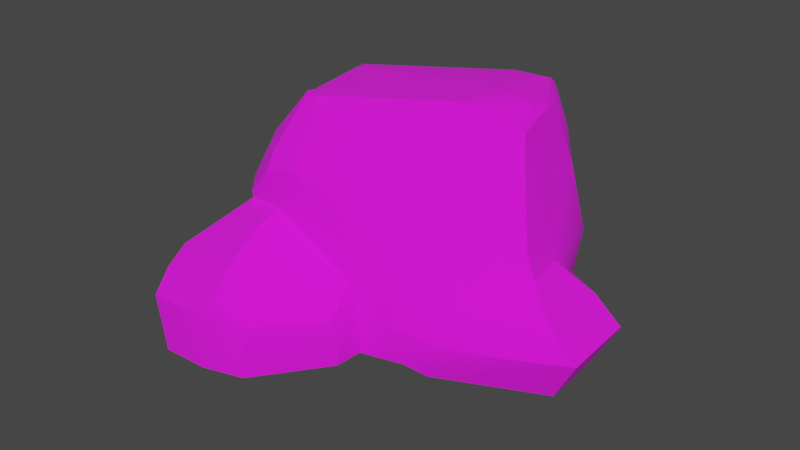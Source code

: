 # Source: Rock_Medium_4.blend  (saved by Blender 4.0.36; exported with 4.5.12 LTS)
import bpy
from mathutils import Matrix  # noqa: F401  (used for matrix-valued properties, if any)

bpy.ops.wm.read_factory_settings(use_empty=True)
scene = bpy.context.scene
scene.name = 'Scene'

# ---- images (referenced by path relative to the original .blend; pixels are not part of the script)
import os
ASSET_DIR = os.environ.get("B2B_ASSET_DIR", "")  # directory of the original .blend (textures are referenced by path, not embedded)
HERE = os.path.dirname(os.path.abspath(__file__))  # packed textures are extracted next to this script under _unpacked/

def load_image(name, relpath, width, height, colorspace="sRGB"):
    """Load a texture the original file referenced (path relative to the .blend, or extracted next to this script)."""
    p = next((c for c in (os.path.join(HERE, relpath), os.path.join(ASSET_DIR, relpath)) if relpath and os.path.exists(c)), "")
    if p:
        img = bpy.data.images.load(p, check_existing=True)
        img.name = name
    else:  # same state as the original file: an image datablock whose file is absent (Cycles renders it pink)
        img = bpy.data.images.new(name, width, height)
        img.source = "FILE"
        img.filepath = "//" + (relpath or name)
    img.colorspace_settings.name = colorspace
    return img
img_rocks_diffuse_png = load_image('Rocks_Diffuse.png', 'textures/Rocks_Diffuse.png', 1024, 1024, 'sRGB')

# ---- materials (node trees are filled in below, after node groups)
mat_rocks = bpy.data.materials.new('Rocks')
mat_rocks.use_transparent_shadow = False
mat_rocks.roughness = 0.5

# ---- node groups
ng_auto_smooth = bpy.data.node_groups.new('Auto Smooth', 'GeometryNodeTree')
_s = ng_auto_smooth.interface.new_socket(name='Geometry', in_out='OUTPUT', socket_type='NodeSocketGeometry')
_s = ng_auto_smooth.interface.new_socket(name='Geometry', in_out='INPUT', socket_type='NodeSocketGeometry')
_s = ng_auto_smooth.interface.new_socket(name='Angle', in_out='INPUT', socket_type='NodeSocketFloat')
_s.subtype = 'ANGLE'
_s.min_value = 0.0
_s.max_value = 3.142
ng_auto_smooth.is_modifier = True
_N = ng_auto_smooth.nodes; _L = ng_auto_smooth.links
n0 = _N.new('NodeGroupOutput'); n0.name = 'Group Output'; n0.location = (480, -100)
n1 = _N.new('NodeGroupInput'); n1.name = 'Group Input'; n1.location = (-420, -300)
n2 = _N.new('NodeGroupInput'); n2.name = 'Group Input.001'; n2.location = (-60, -100)
n3 = _N.new('GeometryNodeSetShadeSmooth'); n3.name = 'Set Shade Smooth'; n3.location = (120, -100)
n3.domain = 'EDGE'
n4 = _N.new('GeometryNodeSetShadeSmooth'); n4.name = 'Set Shade Smooth.001'; n4.location = (300, -100)
n5 = _N.new('GeometryNodeInputMeshEdgeAngle'); n5.name = 'Edge Angle'; n5.location = (-420, -220)
n6 = _N.new('GeometryNodeInputEdgeSmooth'); n6.name = 'Is Edge Smooth'; n6.location = (-60, -160)
n7 = _N.new('GeometryNodeInputShadeSmooth'); n7.name = 'Is Face Smooth'; n7.location = (-240, -340)
n8 = _N.new('FunctionNodeBooleanMath'); n8.name = 'Boolean Math'; n8.location = (-60, -220)
n9 = _N.new('FunctionNodeCompare'); n9.name = 'Compare'; n9.location = (-240, -180)
n9.operation = 'LESS_EQUAL'
_L.new(n5.outputs[0], n9.inputs[0])
_L.new(n4.outputs[0], n0.inputs[0])
_L.new(n1.outputs[1], n9.inputs[1])
_L.new(n9.outputs[0], n8.inputs[0])
_L.new(n7.outputs[0], n8.inputs[1])
_L.new(n2.outputs[0], n3.inputs[0])
_L.new(n6.outputs[0], n3.inputs[1])
_L.new(n3.outputs[0], n4.inputs[0])
_L.new(n8.outputs[0], n3.inputs[2])
n0.is_active_output = True

# ---- material node trees
mat_rocks.use_nodes = True; mat_rocks.node_tree.nodes.clear()
_N = mat_rocks.node_tree.nodes; _L = mat_rocks.node_tree.links
n0 = _N.new('ShaderNodeOutputMaterial'); n0.name = 'Material Output'; n0.location = (242, 666)
n1 = _N.new('ShaderNodeNormalMap'); n1.name = 'Normal Map'; n1.location = (-293, 439)
n1.label = 'Normal/Map'
n1.inputs[0].default_value = 0.0
n2 = _N.new('ShaderNodeBsdfPrincipled'); n2.name = 'Principled BSDF'; n2.location = (-48, 666)
n2.inputs[2].default_value = 1.0
n2.inputs[3].default_value = 1.45
n3 = _N.new('ShaderNodeTexImage'); n3.name = 'Image Texture'; n3.location = (-448, 722)
n3.image = img_rocks_diffuse_png
_L.new(n2.outputs[0], n0.inputs[0])
_L.new(n1.outputs[0], n2.inputs[5])
_L.new(n3.outputs[0], n2.inputs[0])
n0.is_active_output = True

# ---- world
world_world = bpy.data.worlds.new('World'); scene.world = world_world
world_world.use_nodes = True; world_world.node_tree.nodes.clear()
_N = world_world.node_tree.nodes; _L = world_world.node_tree.links
n0 = _N.new('ShaderNodeOutputWorld'); n0.name = 'World Output'; n0.location = (300, 300)
n1 = _N.new('ShaderNodeBackground'); n1.name = 'Background'; n1.location = (10, 300)
n1.inputs[0].default_value = (0.05088, 0.05088, 0.05088, 1.0)
_L.new(n1.outputs[0], n0.inputs[0])
n0.is_active_output = True
world_world.color = (0.05088, 0.05088, 0.05088)
world_world.use_sun_shadow = False
world_world.sun_shadow_jitter_overblur = 0.0

# ---- meshes
me_cube_003_retopology_001 = bpy.data.meshes.new('Cube.003_Retopology.001')
me_cube_003_retopology_001.from_pydata([(-0.105, -1.889, -0.01257), (-0.1493, -1.897, 0.4862), (0.2905, -1.776, 0.3668), (0.245, -1.787, -0.01247), (-0.5545, -1.873, -0.04054), (-0.676, -1.847, 0.4184), (0.001277, -1.797, 0.6008), (0.2829, -1.747, 0.4481), (-0.07336, -1.613, 0.7605), (-0.7256, -1.655, 0.5821), (-0.7803, -1.418, 0.6806), (-0.1182, -1.241, 0.9565), (-0.4933, -0.8915, 0.9974), (-0.09277, -0.9995, 1.068), (0.7556, -1.184, 0.3026), (0.7122, -1.212, 0.008273), (0.7572, -0.9911, 0.03607), (0.744, -0.9729, 0.3512), (0.6393, -0.9794, 0.6515), (0.6923, -1.232, 0.4186), (-0.9274, -1.071, 0.02897), (-0.8937, -1.039, 0.3846), (-0.8544, -1.405, -0.1057), (-0.7086, -0.5299, 0.4667), (-0.4937, -0.309, 0.9586), (-0.7041, -0.332, 0.4861), (-0.8867, -0.6728, -0.03475), (-0.9429, -0.6895, -0.1782), (-0.8703, -0.9872, -0.1689), (-1.107, -0.6146, -0.1802), (-1.04, -0.6101, 0.02247), (-0.9795, -0.4787, 0.3601), (-1.05, -0.2895, 0.3703), (-0.9578, -0.00931, 0.4062), (-1.144, -0.1279, 0.3507), (-1.073, 0.1279, 0.2168), (-1.225, 0.01925, 0.2107), (-1.329, 0.08083, -0.1509), (-1.189, 0.1736, -0.2597), (-1.229, -0.2698, -0.1531), (-1.143, -0.298, 0.1268), (-0.8022, -0.1025, 0.8182), (-0.5297, -0.1963, 1.119), (-0.5764, -0.084, 1.207), (-0.9054, 0.05724, 1.142), (-0.6344, 0.2062, 1.262), (-0.9566, 0.1468, 1.249), (-0.6978, 0.6513, 1.317), (-1.249, 0.5368, 1.268), (-1.257, 0.5129, 0.8422), (-1.161, 0.3079, 0.4245), (-1.181, 0.2899, 0.2231), (-1.262, 0.4165, -0.2982), (-1.458, 1.095, -0.2315), (-1.297, 0.7514, 0.1982), (-1.46, 1.061, 0.9594), (-1.341, 0.5824, 1.16), (-1.21, 0.6761, 1.334), (-1.294, 0.8933, 1.257), (-1.314, 1.134, 1.19), (-1.436, 1.209, 0.261), (-1.462, 1.259, -0.12), (-1.167, 1.474, -0.1897), (-0.9478, 1.534, 0.2377), (-0.7587, 1.531, 0.9586), (-0.7442, 1.51, 1.105), (-0.7109, 0.7357, 1.345), (-0.6837, 0.9098, 1.328), (-0.3876, 1.088, 1.29), (-0.4625, 1.534, 1.118), (-0.2838, 1.155, 1.212), (-0.3504, 1.52, 1.082), (-0.4254, 1.574, 0.9092), (-0.03418, 1.628, 0.3882), (0.1177, 1.68, 0.1196), (-0.9392, 1.362, -0.4086), (-1.002, 1.192, -0.4571), (-0.9117, 0.749, -0.5167), (-0.8522, 0.259, -0.4334), (-0.8364, -0.08717, -0.3727), (-1.12, -0.1995, -0.2404), (-0.8168, -0.2235, -0.3567), (-0.1368, 1.456, 1.084), (-0.06476, 1.292, 1.168), (0.6478, 1.201, 1.3), (0.2423, 1.278, 1.2), (0.6799, 1.349, 1.093), (0.8272, 1.222, 1.294), (0.582, 1.709, -0.1127), (0.4905, 1.637, -0.2564), (0.08571, 1.569, -0.2828), (0.9052, 1.264, 0.005211), (0.6047, 1.284, -0.2712), (0.7656, 1.361, -0.1584), (0.9117, 1.236, -0.1121), (0.7274, 1.523, 0.4949), (0.8804, 1.304, 0.5416), (1.238, 1.287, -0.1232), (1.286, 1.307, 0.03295), (1.349, 1.305, 0.2808), (1.217, 1.199, 1.432), (1.087, 1.172, 1.785), (0.607, 1.155, 1.767), (0.2833, 1.121, 1.718), (-0.1521, 1.1, 1.427), (-0.6669, 0.7988, 1.559), (-0.5641, 0.672, 1.67), (-0.6432, 0.6254, 1.546), (-0.5754, 0.232, 1.546), (-0.5125, -0.1024, 1.546), (-0.4789, -0.2984, 1.546), (-0.4568, -0.4956, 1.546), (-0.4198, -0.6584, 1.546), (-0.2251, -0.9718, 1.338), (-0.4135, -0.9685, 1.118), (-0.4958, -0.8525, 1.184), (-0.2225, -0.8791, 1.5), (-0.09765, -0.5991, 1.948), (0.3823, -0.9406, 1.224), (0.06797, -0.9613, 1.432), (0.08235, -0.8682, 1.596), (0.03232, -0.6446, 1.948), (-0.165, -0.4847, 1.898), (0.7247, 1.098, 1.846), (-0.3247, 0.3234, 1.874), (-0.3053, 0.1874, 1.878), (-0.2499, -0.08372, 1.885), (-0.1987, -0.3125, 1.895), (1.061, 1.138, 1.84), (1.309, 0.737, 1.859), (1.353, 0.7437, 1.799), (1.399, 1.005, 1.216), (1.547, 1.035, 0.6113), (1.502, 0.9927, 0.1701), (1.702, 0.3272, 0.6554), (1.432, 0.5012, 1.413), (1.389, 0.4744, 1.78), (1.413, 0.2441, 1.703), (1.484, 0.1628, 1.44), (1.665, -0.02764, 0.8658), (1.345, 0.4636, 1.855), (1.343, 0.2114, 1.787), (1.137, 0.3879, 1.934), (1.159, 0.09458, 1.916), (0.9773, 0.5279, 1.899), (0.2941, 0.3816, 1.897), (0.1618, 0.2372, 1.914), (0.1154, -0.05568, 1.926), (-0.01905, -0.3219, 1.929), (0.9198, -0.1176, 1.966), (0.6456, -0.5134, 1.88), (0.1438, -0.6987, 1.889), (0.7245, -0.6943, 1.474), (0.8081, -0.8979, 1.003), (0.2368, -0.8348, 1.574), (0.3198, -0.4774, 1.959), (0.3953, -0.612, 1.892), (0.5959, -0.92, 1.115), (0.4804, -0.7727, 1.539), (1.095, -0.2911, 1.451), (1.322, -0.03513, 1.452), (1.26, -0.4294, 0.9611), (1.486, -0.184, 0.9476), (1.288, -0.7637, 0.2966), (1.416, -0.5295, 0.5427), (1.558, -0.3354, 0.6016), (1.772, -0.06361, 0.6522), (2.145, -0.2683, 0.3433), (1.306, -0.7749, 0.1878), (2.315, 0.3951, 0.2348), (2.241, 0.5472, 0.1186), (1.061, -0.8096, -0.04017), (2.321, -0.272, 0.1951), (1.213, -0.6926, -0.1514), (2.107, -0.2137, -0.1983), (2.059, 0.2792, -0.245), (2.108, 0.4752, -0.1301), (1.449, 0.8687, -0.1443), (1.918, -0.1831, 0.5285), (2.051, 0.4037, 0.4487), (1.885, 0.7806, 0.1476), (1.843, 0.6153, -0.2083), (-0.5925, -0.194, -0.3371), (-0.5674, -0.02172, -0.3572), (-0.5869, 0.3014, -0.4003), (-0.5143, 0.7933, -0.4654), (-0.09174, 0.9764, -0.4164), (0.4258, 1.026, -0.3108), (0.5082, 0.9838, -0.1449), (-0.3297, 0.6832, -0.2503), (-0.2272, 0.6342, -0.1587), (-0.5167, -0.3773, -0.189), (-0.4318, -0.05789, -0.1579), (-0.6169, -0.9594, -0.1993), (-0.5322, -1.444, -0.1666), (0.7393, 0.8328, -0.1258), (1.956, -0.03146, -0.3051), (1.278, -0.2307, -0.2974), (0.8522, -0.1939, -0.1561), (0.6494, -0.4751, -0.1536), (0.4604, -0.645, -0.0968), (-0.7565, -1.7, -0.07846)], [], [(0, 3, 2, 1), (0, 1, 5, 4), (1, 2, 7, 6), (6, 8, 9, 1), (9, 5, 1), (9, 8, 11, 10), (10, 11, 13, 12), (7, 2, 14, 19), (3, 15, 14, 2), (15, 16, 17, 14), (17, 18, 19, 14), (8, 6, 7, 19), (18, 13, 11, 19), (8, 19, 11), (21, 10, 12, 23), (12, 24, 25, 23), (23, 26, 20, 21), (26, 27, 28, 20), (28, 22, 20), (27, 26, 30, 29), (30, 26, 23, 31), (23, 25, 32, 31), (32, 25, 33, 34), (33, 35, 36, 34), (35, 38, 37, 36), (39, 29, 30, 40), (37, 39, 40, 36), (40, 32, 34, 36), (32, 40, 30, 31), (25, 24, 42, 41), (41, 42, 43, 44), (43, 45, 46, 44), (46, 45, 47, 48), (48, 49, 44, 46), (49, 50, 41, 44), (41, 50, 33, 25), (35, 33, 50, 51), (38, 35, 51, 52), (52, 51, 54, 53), (54, 51, 50, 49), (49, 56, 55), (48, 57, 58, 56), (56, 49, 48), (58, 59, 55, 56), (55, 60, 54, 49), (60, 61, 53, 54), (61, 60, 63, 62), (63, 60, 55, 64), (64, 55, 59, 65), (57, 48, 47, 66), (66, 67, 58, 57), (67, 68, 59, 58), (65, 59, 68, 69), (68, 70, 71, 69), (69, 72, 64, 65), (72, 73, 63, 64), (73, 74, 62, 63), (62, 75, 76, 61), (61, 76, 53), (76, 77, 52, 53), (77, 78, 38, 52), (78, 79, 80, 38), (80, 79, 81, 29), (37, 38, 80, 39), (39, 80, 29), (71, 82, 73, 72), (69, 71, 72), (82, 71, 70, 83), (70, 84, 85, 83), (85, 84, 87, 86), (85, 73, 83), (74, 73, 85, 86), (83, 73, 82), (74, 86, 95, 88), (89, 90, 74, 88), (90, 75, 62, 74), (95, 86, 87, 96), (89, 88, 93, 92), (93, 88, 91, 94), (88, 95, 96, 91), (94, 91, 98, 97), (98, 91, 96, 99), (99, 96, 87, 100), (100, 87, 102, 101), (102, 87, 84, 103), (103, 84, 70, 104), (70, 68, 104), (67, 105, 104, 68), (104, 105, 103), (66, 105, 67), (105, 66, 47, 107), (107, 47, 45, 108), (108, 45, 43, 109), (109, 43, 42, 110), (24, 111, 110, 42), (111, 24, 115, 112), (13, 113, 114, 12), (12, 114, 115), (115, 24, 12), (113, 116, 115, 114), (116, 117, 112, 115), (13, 118, 119, 113), (119, 120, 116, 113), (120, 121, 117, 116), (117, 122, 111, 112), (110, 111, 122, 127), (109, 110, 127, 126), (108, 109, 126, 125), (107, 108, 125, 124), (105, 107, 124, 106), (124, 103, 106), (102, 103, 124, 123), (106, 103, 105), (123, 128, 101, 102), (128, 129, 130, 101), (130, 131, 100, 101), (131, 132, 99, 100), (132, 133, 98, 99), (132, 134, 133), (134, 132, 131, 135), (135, 131, 130, 136), (136, 137, 138, 135), (138, 139, 134, 135), (129, 140, 136, 130), (140, 141, 137, 136), (140, 142, 143, 141), (142, 140, 129, 144), (144, 129, 128, 123), (144, 123, 124, 145), (145, 124, 125, 146), (146, 125, 126, 147), (147, 126, 127, 148), (148, 127, 122, 117), (155, 156, 150, 149), (154, 118, 157, 158), (120, 119, 118, 154), (151, 154, 158, 156), (120, 154, 151, 121), (158, 157, 153, 152), (156, 158, 152, 150), (121, 151, 156, 155), (121, 155, 148, 117), (147, 148, 155, 149), (145, 146, 147, 149), (149, 142, 144, 145), (142, 149, 143), (152, 159, 149, 150), (159, 160, 143, 149), (160, 138, 141, 143), (137, 141, 138), (153, 161, 159, 152), (161, 162, 160, 159), (162, 139, 138, 160), (153, 163, 164, 161), (164, 165, 162, 161), (165, 166, 139, 162), (166, 134, 139), (165, 167, 178, 166), (18, 163, 153, 157), (18, 157, 118, 13), (179, 180, 133, 134), (164, 163, 167, 165), (163, 168, 172, 167), (172, 169, 167), (178, 179, 134, 166), (17, 168, 163, 18), (16, 171, 168, 17), (171, 173, 172, 168), (173, 174, 172), (174, 175, 169, 172), (175, 176, 170, 169), (181, 177, 133, 180), (176, 181, 180, 170), (167, 169, 179, 178), (169, 170, 180, 179), (177, 97, 98, 133), (81, 79, 183, 182), (183, 79, 78, 184), (184, 78, 77, 185), (185, 77, 76, 75), (185, 75, 90, 186), (186, 90, 89, 187), (89, 92, 187), (187, 92, 93, 188), (187, 188, 190, 189), (185, 186, 187, 189), (189, 183, 184, 185), (182, 183, 192, 191), (192, 183, 189, 190), (191, 27, 81, 182), (191, 193, 28, 27), (81, 27, 29), (193, 194, 22, 28), (10, 21, 20, 22), (194, 0, 4, 201), (194, 15, 3, 0), (16, 15, 194, 193), (171, 16, 200), (173, 171, 200, 199), (94, 195, 188, 93), (195, 94, 97, 177), (175, 181, 176), (175, 174, 196), (196, 174, 173, 197), (198, 197, 173, 199), (199, 200, 191, 192), (200, 16, 193, 191), (198, 199, 192, 190), (198, 190, 188, 195), (177, 197, 198, 195), (181, 175, 196), (177, 181, 196, 197), (22, 201, 9, 10), (5, 201, 4), (201, 22, 194), (9, 201, 5)])
me_cube_003_retopology_001.polygons.foreach_set('use_smooth', [True] * 216)
_uv = me_cube_003_retopology_001.uv_layers.new(name='Default')
_uv.uv.foreach_set('vector', [0.6103, 0.9242, 0.6063, 0.9449, 0.5887, 0.9412, 0.5887, 0.9208, 0.6103, 0.9242, 0.5887, 0.9208, 0.5894, 0.8991, 0.6109, 0.8977, 0.5887, 0.9208, 0.5887, 0.9412, 0.5848, 0.94, 0.5812, 0.9266, 0.5812, 0.9266, 0.5699, 0.923, 0.5786, 0.896, 0.5887, 0.9208, 0.5786, 0.896, 0.5894, 0.8991, 0.5887, 0.9208, 0.5786, 0.896, 0.5699, 0.923, 0.5501, 0.9201, 0.5681, 0.8909, 0.5681, 0.8909, 0.5501, 0.9201, 0.5374, 0.9211, 0.5374, 0.8965, 0.5848, 0.94, 0.5887, 0.9412, 0.5702, 0.9714, 0.5675, 0.9652, 0.6063, 0.9449, 0.5835, 0.9782, 0.5702, 0.9714, 0.5887, 0.9412, 0.5835, 0.9782, 0.5745, 0.9861, 0.5614, 0.9762, 0.5702, 0.9714, 0.5614, 0.9762, 0.5511, 0.963, 0.5675, 0.9652, 0.5702, 0.9714, 0.5699, 0.923, 0.5812, 0.9266, 0.5848, 0.94, 0.5675, 0.9652, 0.5511, 0.963, 0.5374, 0.9211, 0.5501, 0.9201, 0.5675, 0.9652, 0.5699, 0.923, 0.5675, 0.9652, 0.5501, 0.9201, 0.5656, 0.87, 0.5681, 0.8909, 0.5374, 0.8965, 0.5411, 0.8604, 0.8542, 0.4267, 0.8817, 0.4231, 0.8854, 0.4472, 0.8763, 0.45, 0.5411, 0.8604, 0.5657, 0.8443, 0.5789, 0.8596, 0.5656, 0.87, 0.5657, 0.8443, 0.5718, 0.8397, 0.5833, 0.85, 0.5789, 0.8596, 0.5833, 0.85, 0.5965, 0.8679, 0.5789, 0.8596, 0.1663, 0.126, 0.1589, 0.129, 0.1563, 0.1207, 0.1663, 0.1167, 0.1563, 0.1207, 0.1589, 0.129, 0.1301, 0.1319, 0.1383, 0.1205, 0.1301, 0.1319, 0.1224, 0.1243, 0.1349, 0.1117, 0.1383, 0.1205, 0.1349, 0.1117, 0.1224, 0.1243, 0.1233, 0.1022, 0.1333, 0.1031, 0.1233, 0.1022, 0.1303, 0.08894, 0.1371, 0.09445, 0.1333, 0.1031, 0.1303, 0.08894, 0.1537, 0.07649, 0.1509, 0.08636, 0.1371, 0.09445, 0.1591, 0.1001, 0.1663, 0.1167, 0.1563, 0.1207, 0.1466, 0.1073, 0.1509, 0.08636, 0.1591, 0.1001, 0.1466, 0.1073, 0.1371, 0.09445, 0.1466, 0.1073, 0.1349, 0.1117, 0.1333, 0.1031, 0.1371, 0.09445, 0.1349, 0.1117, 0.1466, 0.1073, 0.1563, 0.1207, 0.1383, 0.1205, 0.8854, 0.4472, 0.8817, 0.4231, 0.8874, 0.4158, 0.8984, 0.4323, 0.8984, 0.4323, 0.8874, 0.4158, 0.8927, 0.4112, 0.9091, 0.4177, 0.8927, 0.4112, 0.9036, 0.4025, 0.9147, 0.4134, 0.9091, 0.4177, 0.9147, 0.4134, 0.9036, 0.4025, 0.9177, 0.3861, 0.9367, 0.406, 0.9377, 0.4151, 0.9349, 0.4352, 0.9091, 0.4177, 0.9147, 0.4134, 0.9349, 0.4352, 0.9219, 0.4538, 0.8984, 0.4323, 0.9091, 0.4177, 0.8984, 0.4323, 0.9219, 0.4538, 0.9041, 0.4531, 0.8854, 0.4472, 0.9114, 0.4628, 0.9041, 0.4531, 0.9219, 0.4538, 0.9206, 0.4635, 0.9129, 0.4861, 0.9114, 0.4628, 0.9206, 0.4635, 0.9247, 0.489, 0.9247, 0.489, 0.9206, 0.4635, 0.9429, 0.4671, 0.9582, 0.4896, 0.9429, 0.4671, 0.9206, 0.4635, 0.9219, 0.4538, 0.9349, 0.4352, 0.9349, 0.4352, 0.9418, 0.4207, 0.9634, 0.4333, 0.9367, 0.406, 0.938, 0.3986, 0.9468, 0.3927, 0.945, 0.4081, 0.9418, 0.4207, 0.9349, 0.4352, 0.9377, 0.4151, 0.9468, 0.3927, 0.9542, 0.3843, 0.9664, 0.3899, 0.945, 0.4081, 0.9634, 0.4333, 0.9657, 0.4668, 0.9429, 0.4671, 0.9349, 0.4352, 0.9657, 0.4668, 0.9664, 0.485, 0.9582, 0.4896, 0.9429, 0.4671, 0.9605, 0.1247, 0.9411, 0.125, 0.9432, 0.09669, 0.9624, 0.1078, 0.9432, 0.09669, 0.9411, 0.125, 0.9071, 0.1271, 0.9096, 0.08625, 0.9537, 0.3508, 0.9664, 0.3899, 0.9542, 0.3843, 0.9475, 0.3538, 0.938, 0.3986, 0.9367, 0.406, 0.9177, 0.3861, 0.9205, 0.3827, 0.9205, 0.3827, 0.9244, 0.3745, 0.9468, 0.3927, 0.938, 0.3986, 0.9244, 0.3745, 0.9191, 0.3581, 0.9542, 0.3843, 0.9468, 0.3927, 0.9475, 0.3538, 0.9542, 0.3843, 0.9191, 0.3581, 0.9384, 0.3443, 0.9191, 0.3581, 0.9189, 0.3507, 0.9353, 0.3399, 0.9384, 0.3443, 0.9384, 0.3443, 0.9447, 0.3362, 0.9537, 0.3508, 0.9475, 0.3538, 0.9132, 0.07007, 0.9396, 0.05288, 0.9432, 0.09669, 0.9096, 0.08625, 0.9396, 0.05288, 0.9534, 0.04743, 0.9624, 0.1078, 0.9432, 0.09669, 0.9624, 0.1078, 0.9761, 0.1003, 0.9816, 0.1073, 0.9605, 0.1247, 0.9605, 0.1247, 0.9816, 0.1073, 0.9691, 0.1286, 0.8185, 0.7593, 0.8202, 0.738, 0.8429, 0.7275, 0.8433, 0.7617, 0.8202, 0.738, 0.8248, 0.715, 0.8433, 0.7149, 0.8429, 0.7275, 0.8248, 0.715, 0.829, 0.6988, 0.8443, 0.6963, 0.8433, 0.7149, 0.8443, 0.6963, 0.829, 0.6988, 0.8296, 0.6922, 0.8478, 0.6764, 0.1509, 0.08636, 0.1537, 0.07649, 0.1642, 0.09456, 0.1591, 0.1001, 0.1591, 0.1001, 0.1642, 0.09456, 0.1663, 0.1167, 0.9049, 0.06508, 0.9055, 0.05467, 0.9396, 0.05288, 0.9132, 0.07007, 0.9384, 0.3443, 0.9353, 0.3399, 0.9447, 0.3362, 0.9055, 0.05467, 0.9049, 0.06508, 0.8899, 0.05593, 0.8987, 0.04724, 0.8899, 0.05593, 0.8982, 0.01182, 0.9001, 0.03224, 0.8987, 0.04724, 0.9001, 0.03224, 0.8982, 0.01182, 0.9006, 0.003599, 0.9101, 0.01276, 0.9001, 0.03224, 0.9396, 0.05288, 0.8987, 0.04724, 0.9534, 0.04743, 0.9396, 0.05288, 0.9001, 0.03224, 0.9101, 0.01276, 0.8987, 0.04724, 0.9396, 0.05288, 0.9055, 0.05467, 0.9534, 0.04743, 0.9101, 0.01276, 0.9393, 0.01574, 0.9658, 0.02741, 0.9729, 0.03092, 0.9733, 0.05057, 0.9534, 0.04743, 0.9658, 0.02741, 0.9733, 0.05057, 0.9761, 0.1003, 0.9624, 0.1078, 0.9534, 0.04743, 0.9393, 0.01574, 0.9101, 0.01276, 0.9006, 0.003599, 0.9373, 0.003224, 0.9729, 0.03092, 0.9658, 0.02741, 0.9721, 0.0111, 0.9816, 0.01531, 0.9721, 0.0111, 0.9658, 0.02741, 0.9644, 0.002023, 0.9703, 0.001953, 0.9658, 0.02741, 0.9393, 0.01574, 0.9373, 0.003224, 0.9644, 0.002023, 0.5759, 0.5769, 0.5732, 0.5819, 0.5568, 0.5741, 0.5625, 0.5688, 0.5568, 0.5741, 0.5732, 0.5819, 0.5615, 0.6047, 0.5483, 0.5828, 0.5483, 0.5828, 0.5615, 0.6047, 0.5457, 0.6371, 0.526, 0.6337, 0.526, 0.6337, 0.5457, 0.6371, 0.5424, 0.6617, 0.522, 0.6517, 0.5424, 0.6617, 0.5457, 0.6371, 0.5531, 0.6422, 0.5562, 0.6685, 0.5562, 0.6685, 0.5531, 0.6422, 0.5926, 0.6679, 0.5808, 0.6719, 0.5926, 0.6679, 0.5939, 0.6752, 0.5808, 0.6719, 0.6022, 0.6909, 0.5933, 0.6975, 0.5808, 0.6719, 0.5939, 0.6752, 0.5808, 0.6719, 0.5933, 0.6975, 0.5562, 0.6685, 0.6027, 0.701, 0.5933, 0.6975, 0.6022, 0.6909, 0.5933, 0.6975, 0.6027, 0.701, 0.6032, 0.706, 0.592, 0.7056, 0.592, 0.7056, 0.6032, 0.706, 0.5983, 0.7292, 0.5857, 0.7239, 0.5857, 0.7239, 0.5983, 0.7292, 0.5943, 0.7441, 0.5787, 0.739, 0.5787, 0.739, 0.5943, 0.7441, 0.5953, 0.7513, 0.5744, 0.7476, 0.5997, 0.7598, 0.5702, 0.7562, 0.5744, 0.7476, 0.5953, 0.7513, 0.5702, 0.7562, 0.5997, 0.7598, 0.5788, 0.779, 0.5665, 0.7633, 0.5114, 0.7901, 0.5248, 0.7839, 0.5281, 0.7964, 0.5267, 0.804, 0.5267, 0.804, 0.5281, 0.7964, 0.5354, 0.7967, 0.5788, 0.779, 0.5997, 0.7598, 0.5861, 0.7843, 0.5248, 0.7839, 0.5305, 0.7767, 0.5354, 0.7967, 0.5281, 0.7964, 0.5305, 0.7767, 0.5425, 0.7524, 0.5447, 0.7778, 0.5354, 0.7967, 0.5114, 0.7901, 0.4988, 0.7687, 0.5167, 0.7717, 0.5248, 0.7839, 0.5167, 0.7717, 0.5217, 0.7647, 0.5305, 0.7767, 0.5248, 0.7839, 0.5217, 0.7647, 0.5359, 0.7508, 0.5425, 0.7524, 0.5305, 0.7767, 0.5425, 0.7524, 0.5487, 0.7485, 0.5702, 0.7562, 0.5665, 0.7633, 0.5744, 0.7476, 0.5702, 0.7562, 0.5487, 0.7485, 0.5533, 0.741, 0.5787, 0.739, 0.5744, 0.7476, 0.5533, 0.741, 0.5594, 0.7316, 0.5857, 0.7239, 0.5787, 0.739, 0.5594, 0.7316, 0.5657, 0.7204, 0.592, 0.7056, 0.5857, 0.7239, 0.5657, 0.7204, 0.5684, 0.7147, 0.5933, 0.6975, 0.592, 0.7056, 0.5684, 0.7147, 0.5857, 0.7021, 0.5684, 0.7147, 0.5562, 0.6685, 0.5857, 0.7021, 0.5424, 0.6617, 0.5562, 0.6685, 0.5684, 0.7147, 0.5355, 0.6632, 0.5857, 0.7021, 0.5562, 0.6685, 0.5933, 0.6975, 0.5355, 0.6632, 0.5215, 0.6553, 0.522, 0.6517, 0.5424, 0.6617, 0.5215, 0.6553, 0.5051, 0.6705, 0.5023, 0.6689, 0.5195, 0.6522, 0.5023, 0.6689, 0.4866, 0.6448, 0.5033, 0.642, 0.5195, 0.6522, 0.4866, 0.6448, 0.4622, 0.6286, 0.4598, 0.6065, 0.5033, 0.642, 0.4622, 0.6286, 0.4451, 0.6164, 0.4512, 0.5979, 0.4598, 0.6065, 0.4622, 0.6286, 0.4438, 0.6582, 0.4451, 0.6164, 0.4438, 0.6582, 0.4622, 0.6286, 0.4866, 0.6448, 0.4811, 0.6705, 0.4811, 0.6705, 0.4866, 0.6448, 0.5023, 0.6689, 0.495, 0.6797, 0.495, 0.6797, 0.4873, 0.6894, 0.4738, 0.6852, 0.4811, 0.6705, 0.4738, 0.6852, 0.4442, 0.6783, 0.4438, 0.6582, 0.4811, 0.6705, 0.5051, 0.6705, 0.4985, 0.6814, 0.495, 0.6797, 0.5023, 0.6689, 0.4985, 0.6814, 0.4921, 0.692, 0.4873, 0.6894, 0.495, 0.6797, 0.4985, 0.6814, 0.5064, 0.6882, 0.5005, 0.7, 0.4921, 0.692, 0.5064, 0.6882, 0.4985, 0.6814, 0.5051, 0.6705, 0.5156, 0.6846, 0.5156, 0.6846, 0.5051, 0.6705, 0.5215, 0.6553, 0.5355, 0.6632, 0.5156, 0.6846, 0.5355, 0.6632, 0.5684, 0.7147, 0.5428, 0.702, 0.5428, 0.702, 0.5684, 0.7147, 0.5657, 0.7204, 0.5462, 0.7106, 0.5462, 0.7106, 0.5657, 0.7204, 0.5594, 0.7316, 0.5435, 0.7242, 0.5435, 0.7242, 0.5594, 0.7316, 0.5533, 0.741, 0.5449, 0.7382, 0.5449, 0.7382, 0.5533, 0.741, 0.5487, 0.7485, 0.5425, 0.7524, 0.5272, 0.7381, 0.5208, 0.7423, 0.5118, 0.7339, 0.5078, 0.7127, 0.5156, 0.7604, 0.4988, 0.7687, 0.4875, 0.7649, 0.5059, 0.7533, 0.5217, 0.7647, 0.5167, 0.7717, 0.4988, 0.7687, 0.5156, 0.7604, 0.5292, 0.7507, 0.5156, 0.7604, 0.5059, 0.7533, 0.5208, 0.7423, 0.5217, 0.7647, 0.5156, 0.7604, 0.5292, 0.7507, 0.5359, 0.7508, 0.5059, 0.7533, 0.4875, 0.7649, 0.4771, 0.7599, 0.4957, 0.7458, 0.5208, 0.7423, 0.5059, 0.7533, 0.4957, 0.7458, 0.5118, 0.7339, 0.5359, 0.7508, 0.5292, 0.7507, 0.5208, 0.7423, 0.5272, 0.7381, 0.5359, 0.7508, 0.5272, 0.7381, 0.5449, 0.7382, 0.5425, 0.7524, 0.5435, 0.7242, 0.5449, 0.7382, 0.5272, 0.7381, 0.5078, 0.7127, 0.5428, 0.702, 0.5462, 0.7106, 0.5435, 0.7242, 0.5078, 0.7127, 0.5078, 0.7127, 0.5064, 0.6882, 0.5156, 0.6846, 0.5428, 0.702, 0.5064, 0.6882, 0.5078, 0.7127, 0.5005, 0.7, 0.4957, 0.7458, 0.4832, 0.7226, 0.5078, 0.7127, 0.5118, 0.7339, 0.4832, 0.7226, 0.4775, 0.707, 0.5005, 0.7, 0.5078, 0.7127, 0.4775, 0.707, 0.4735, 0.695, 0.4921, 0.692, 0.5005, 0.7, 0.4873, 0.6894, 0.4921, 0.692, 0.4735, 0.695, 0.4771, 0.7599, 0.4603, 0.7331, 0.4832, 0.7226, 0.4957, 0.7458, 0.4603, 0.7331, 0.4531, 0.7186, 0.4775, 0.707, 0.4832, 0.7226, 0.4531, 0.7186, 0.4449, 0.7099, 0.4735, 0.695, 0.4775, 0.707, 0.4771, 0.7599, 0.4362, 0.7607, 0.4407, 0.7427, 0.4603, 0.7331, 0.4407, 0.7427, 0.4381, 0.73, 0.4531, 0.7186, 0.4603, 0.7331, 0.4381, 0.73, 0.4336, 0.713, 0.4449, 0.7099, 0.4531, 0.7186, 0.4334, 0.6742, 0.4438, 0.6582, 0.4442, 0.6783, 0.5715, 0.3898, 0.6001, 0.4002, 0.5859, 0.402, 0.5759, 0.4061, 0.47, 0.7776, 0.4362, 0.7607, 0.4771, 0.7599, 0.4875, 0.7649, 0.47, 0.7776, 0.4875, 0.7649, 0.4988, 0.7687, 0.5114, 0.7901, 0.589, 0.4303, 0.5865, 0.4541, 0.5686, 0.4649, 0.5704, 0.4245, 0.5686, 0.3783, 0.5733, 0.3617, 0.6001, 0.4002, 0.5715, 0.3898, 0.5733, 0.3617, 0.5778, 0.3589, 0.611, 0.4012, 0.6001, 0.4002, 0.611, 0.4012, 0.6049, 0.4327, 0.6001, 0.4002, 0.5859, 0.402, 0.589, 0.4303, 0.5704, 0.4245, 0.5759, 0.4061, 0.4556, 0.782, 0.4317, 0.7635, 0.4362, 0.7607, 0.47, 0.7776, 0.4438, 0.791, 0.4303, 0.7798, 0.4317, 0.7635, 0.4556, 0.782, 0.3767, 0.7967, 0.3777, 0.8072, 0.337, 0.8493, 0.3615, 0.8015, 0.3777, 0.8072, 0.3584, 0.8513, 0.337, 0.8493, 0.3584, 0.8513, 0.3623, 0.8745, 0.3366, 0.8811, 0.337, 0.8493, 0.3623, 0.8745, 0.3565, 0.8839, 0.3435, 0.8881, 0.3366, 0.8811, 0.3677, 0.8934, 0.3777, 0.9135, 0.3648, 0.9233, 0.3536, 0.9057, 0.3565, 0.8839, 0.3677, 0.8934, 0.3536, 0.9057, 0.3435, 0.8881, 0.6001, 0.4002, 0.6049, 0.4327, 0.589, 0.4303, 0.5859, 0.402, 0.6049, 0.4327, 0.6036, 0.4426, 0.5865, 0.4541, 0.589, 0.4303, 0.4303, 0.6097, 0.4452, 0.5929, 0.4512, 0.5979, 0.4451, 0.6164, 0.8296, 0.6922, 0.829, 0.6988, 0.816, 0.6979, 0.8193, 0.6904, 0.816, 0.6979, 0.829, 0.6988, 0.8248, 0.715, 0.8121, 0.7129, 0.8121, 0.7129, 0.8248, 0.715, 0.8202, 0.738, 0.8015, 0.7344, 0.8015, 0.7344, 0.8202, 0.738, 0.8185, 0.7593, 0.8131, 0.7664, 0.8015, 0.7344, 0.8131, 0.7664, 0.7624, 0.7624, 0.7796, 0.7375, 0.7796, 0.7375, 0.7624, 0.7624, 0.7427, 0.7585, 0.7554, 0.733, 0.7427, 0.7585, 0.7434, 0.7407, 0.7554, 0.733, 0.7554, 0.733, 0.7434, 0.7407, 0.7335, 0.7396, 0.7503, 0.7255, 0.7554, 0.733, 0.7503, 0.7255, 0.7875, 0.7184, 0.7922, 0.7234, 0.8015, 0.7344, 0.7796, 0.7375, 0.7554, 0.733, 0.7922, 0.7234, 0.7922, 0.7234, 0.816, 0.6979, 0.8121, 0.7129, 0.8015, 0.7344, 0.8193, 0.6904, 0.816, 0.6979, 0.8069, 0.6912, 0.8166, 0.6789, 0.8069, 0.6912, 0.816, 0.6979, 0.7922, 0.7234, 0.7875, 0.7184, 0.8166, 0.6789, 0.8408, 0.6709, 0.8296, 0.6922, 0.8193, 0.6904, 0.8166, 0.6789, 0.83, 0.6541, 0.8419, 0.6565, 0.8408, 0.6709, 0.8296, 0.6922, 0.8408, 0.6709, 0.8478, 0.6764, 0.83, 0.6541, 0.8335, 0.6311, 0.8478, 0.6373, 0.8419, 0.6565, 0.5681, 0.8909, 0.5656, 0.87, 0.5789, 0.8596, 0.5965, 0.8679, 0.8335, 0.6311, 0.8212, 0.6036, 0.8412, 0.6114, 0.8477, 0.6224, 0.8335, 0.6311, 0.7736, 0.6211, 0.8038, 0.6027, 0.8212, 0.6036, 0.7678, 0.6302, 0.7736, 0.6211, 0.8335, 0.6311, 0.83, 0.6541, 0.7511, 0.6342, 0.7678, 0.6302, 0.7758, 0.6513, 0.7414, 0.6385, 0.7511, 0.6342, 0.7758, 0.6513, 0.7643, 0.6565, 0.7283, 0.7317, 0.7416, 0.7156, 0.7503, 0.7255, 0.7335, 0.7396, 0.7416, 0.7156, 0.7283, 0.7317, 0.7127, 0.7295, 0.7086, 0.7075, 0.3623, 0.8745, 0.3677, 0.8934, 0.3565, 0.8839, 0.6891, 0.6713, 0.6936, 0.6475, 0.6986, 0.659, 0.6986, 0.659, 0.6936, 0.6475, 0.7414, 0.6385, 0.7316, 0.6593, 0.7512, 0.6669, 0.7316, 0.6593, 0.7414, 0.6385, 0.7643, 0.6565, 0.7643, 0.6565, 0.7758, 0.6513, 0.8166, 0.6789, 0.8069, 0.6912, 0.7758, 0.6513, 0.7678, 0.6302, 0.83, 0.6541, 0.8166, 0.6789, 0.7512, 0.6669, 0.7643, 0.6565, 0.8069, 0.6912, 0.7875, 0.7184, 0.7512, 0.6669, 0.7875, 0.7184, 0.7503, 0.7255, 0.7416, 0.7156, 0.7086, 0.7075, 0.7316, 0.6593, 0.7512, 0.6669, 0.7416, 0.7156, 0.694, 0.6902, 0.6891, 0.6713, 0.6986, 0.659, 0.7086, 0.7075, 0.694, 0.6902, 0.6986, 0.659, 0.7316, 0.6593, 0.5965, 0.8679, 0.6057, 0.8818, 0.5786, 0.896, 0.5681, 0.8909, 0.5894, 0.8991, 0.6057, 0.8818, 0.6109, 0.8977, 0.8477, 0.6224, 0.8478, 0.6373, 0.8335, 0.6311, 0.5786, 0.896, 0.6057, 0.8818, 0.5894, 0.8991])
me_cube_003_retopology_001.materials.append(mat_rocks)
me_cube_003_retopology_001.update()

# ---- objects
ob_rock_medium_4 = bpy.data.objects.new('Rock_Medium_4', me_cube_003_retopology_001)

# ---- transforms, parenting, visibility, modifiers, constraints
ob_rock_medium_4.location = (0.0, 0.0, 0.0)
ob_rock_medium_4.rotation_euler = (-1.629e-07, 0.0, 0.0)
ob_rock_medium_4.color = (0.8, 0.8, 0.8, 1.0)
_m = ob_rock_medium_4.modifiers.new('Auto Smooth', 'NODES')
_m.node_group = ng_auto_smooth
_gi = [s.identifier for s in ng_auto_smooth.interface.items_tree if s.item_type == 'SOCKET' and s.in_out == 'INPUT']
_m[_gi[1]] = 0.4171  # 'Angle'

# ---- collection membership
scene.collection.objects.link(ob_rock_medium_4)

# ---- scene / render settings (as saved in the file)
scene.frame_start = 1; scene.frame_end = 250; scene.frame_set(1)
scene.render.engine = 'BLENDER_EEVEE_NEXT'
scene.cycles.sampling_pattern = 'TABULATED_SOBOL'
scene.view_settings.view_transform = 'Filmic'
bpy.context.view_layer.update()

# ---- added for rendering (the .blend has no active camera and no usable light): camera, sun
cam_auto = bpy.data.cameras.new('AutoCamera')
cam_auto.lens = 50.0
cam_auto.sensor_width = 36.0
cam_auto.clip_end = 1000.0
ob_auto_camera = bpy.data.objects.new('AutoCamera', cam_auto)
scene.collection.objects.link(ob_auto_camera)
ob_auto_camera.location = (5.7821, -6.51782, 5.007)
ob_auto_camera.rotation_euler = (1.09748, -7.21219e-08, 0.694738)
scene.camera = ob_auto_camera
light_auto_sun = bpy.data.lights.new('AutoSun', 'SUN')
light_auto_sun.energy = 3.0
light_auto_sun.angle = 0.0523599
ob_auto_sun = bpy.data.objects.new('AutoSun', light_auto_sun)
scene.collection.objects.link(ob_auto_sun)
ob_auto_sun.rotation_euler = (0.872665, 0.174533, 0.523599)
bpy.context.view_layer.update()
